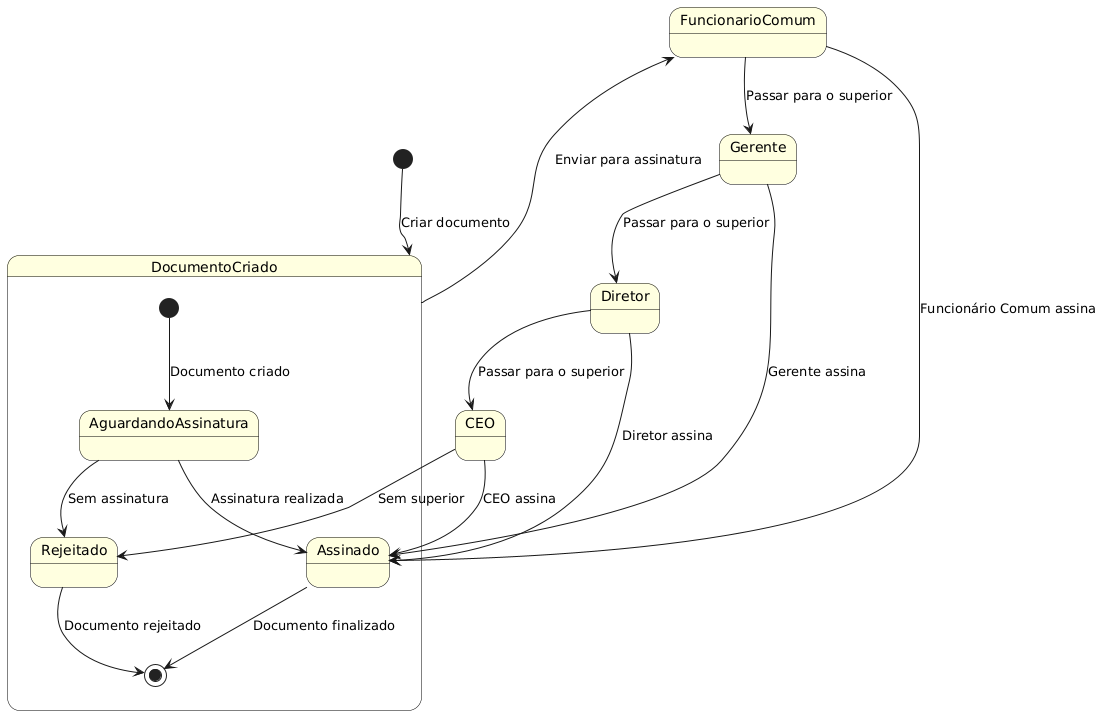

The diagram above was rendered by PlantUML. Its source (embedded in the PNG):
@startuml
skinparam state {
    BackgroundColor LightYellow
    BorderColor Black
}

[*] --> DocumentoCriado : Criar documento

state DocumentoCriado {
    [*] --> AguardandoAssinatura : Documento criado
    AguardandoAssinatura --> Assinado : Assinatura realizada
    Assinado --> [*] : Documento finalizado
    AguardandoAssinatura --> Rejeitado : Sem assinatura
    Rejeitado --> [*] : Documento rejeitado
}

DocumentoCriado --> FuncionarioComum : Enviar para assinatura
FuncionarioComum --> Gerente : Passar para o superior
Gerente --> Diretor : Passar para o superior
Diretor --> CEO : Passar para o superior
CEO --> Rejeitado : Sem superior

FuncionarioComum --> Assinado : Funcionário Comum assina
Gerente --> Assinado : Gerente assina
Diretor --> Assinado : Diretor assina
CEO --> Assinado : CEO assina
@enduml